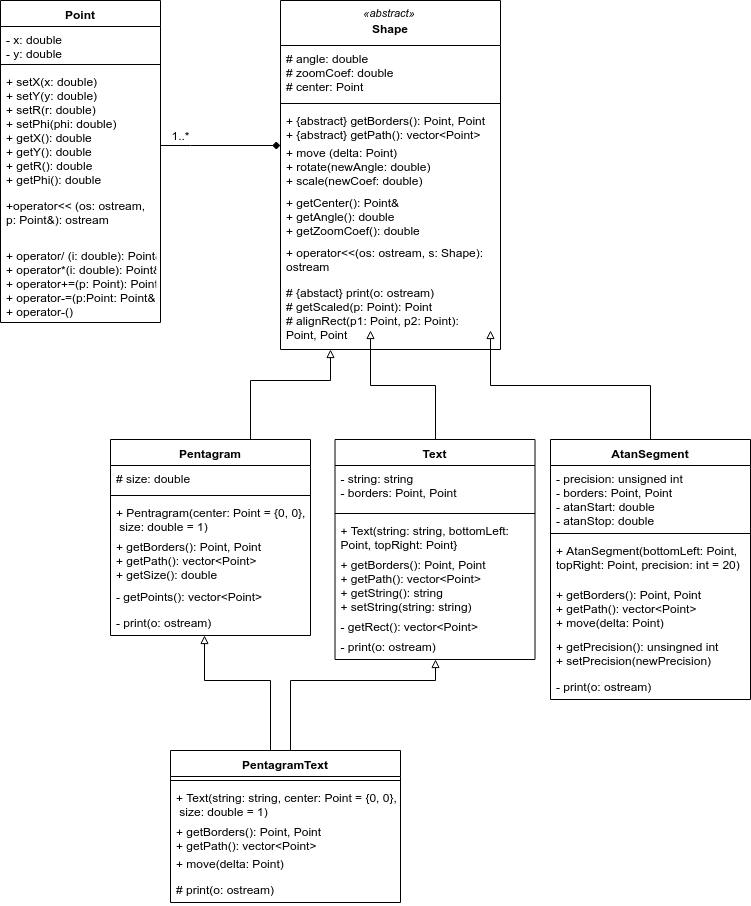

The diagram above was exported from draw.io. Its source (the exported page's mxGraphModel, read from the mxfile embedded in the PNG):
<mxGraphModel dx="854" dy="499" grid="1" gridSize="10" guides="1" tooltips="1" connect="1" arrows="1" fold="1" page="1" pageScale="1" pageWidth="850" pageHeight="1100" background="#ffffff" math="0" shadow="0">
  <root>
    <mxCell id="0" />
    <mxCell id="1" parent="0" />
    <mxCell id="ideyjLIA0gGUVYYv4PQT-22" value="Point" style="swimlane;fontStyle=1;align=center;verticalAlign=top;childLayout=stackLayout;horizontal=1;startSize=26;horizontalStack=0;resizeParent=1;resizeParentMax=0;resizeLast=0;collapsible=1;marginBottom=0;" parent="1" vertex="1">
      <mxGeometry x="50" y="44" width="160" height="322" as="geometry" />
    </mxCell>
    <mxCell id="ideyjLIA0gGUVYYv4PQT-25" value="- x: double&#10;- y: double" style="text;strokeColor=none;fillColor=none;align=left;verticalAlign=top;spacingLeft=4;spacingRight=4;overflow=hidden;rotatable=0;points=[[0,0.5],[1,0.5]];portConstraint=eastwest;" parent="ideyjLIA0gGUVYYv4PQT-22" vertex="1">
      <mxGeometry y="26" width="160" height="34" as="geometry" />
    </mxCell>
    <mxCell id="ideyjLIA0gGUVYYv4PQT-24" value="" style="line;strokeWidth=1;fillColor=none;align=left;verticalAlign=middle;spacingTop=-1;spacingLeft=3;spacingRight=3;rotatable=0;labelPosition=right;points=[];portConstraint=eastwest;" parent="ideyjLIA0gGUVYYv4PQT-22" vertex="1">
      <mxGeometry y="60" width="160" height="8" as="geometry" />
    </mxCell>
    <mxCell id="ideyjLIA0gGUVYYv4PQT-23" value="+ setX(x: double)&#10;+ setY(y: double)&#10;+ setR(r: double)&#10;+ setPhi(phi: double)&#10;+ getX(): double&#10;+ getY(): double&#10;+ getR(): double&#10;+ getPhi(): double" style="text;strokeColor=none;fillColor=none;align=left;verticalAlign=top;spacingLeft=4;spacingRight=4;overflow=hidden;rotatable=0;points=[[0,0.5],[1,0.5]];portConstraint=eastwest;" parent="ideyjLIA0gGUVYYv4PQT-22" vertex="1">
      <mxGeometry y="68" width="160" height="124" as="geometry" />
    </mxCell>
    <mxCell id="ideyjLIA0gGUVYYv4PQT-31" value="+operator&lt;&lt; (os: ostream, &#10;p: Point&amp;): ostream" style="text;strokeColor=none;fillColor=none;align=left;verticalAlign=top;spacingLeft=4;spacingRight=4;overflow=hidden;rotatable=0;points=[[0,0.5],[1,0.5]];portConstraint=eastwest;" parent="ideyjLIA0gGUVYYv4PQT-22" vertex="1">
      <mxGeometry y="192" width="160" height="50" as="geometry" />
    </mxCell>
    <mxCell id="ideyjLIA0gGUVYYv4PQT-30" value="+ operator/ (i: double): Point&amp;&#10;+ operator*(i: double): Point&amp;&#10;+ operator+=(p: Point): Point&amp;&#10;+ operator-=(p:Point: Point&amp;)&#10;+ operator-()" style="text;strokeColor=none;fillColor=none;align=left;verticalAlign=top;spacingLeft=4;spacingRight=4;overflow=hidden;rotatable=0;points=[[0,0.5],[1,0.5]];portConstraint=eastwest;" parent="ideyjLIA0gGUVYYv4PQT-22" vertex="1">
      <mxGeometry y="242" width="160" height="80" as="geometry" />
    </mxCell>
    <mxCell id="ideyjLIA0gGUVYYv4PQT-33" value="&#10;Shape" style="swimlane;fontStyle=1;align=center;verticalAlign=top;childLayout=stackLayout;horizontal=1;startSize=45;horizontalStack=0;resizeParent=1;resizeParentMax=0;resizeLast=0;collapsible=1;marginBottom=0;" parent="1" vertex="1">
      <mxGeometry x="330" y="44" width="220" height="349" as="geometry" />
    </mxCell>
    <mxCell id="ideyjLIA0gGUVYYv4PQT-34" value="# angle: double&#10;# zoomCoef: double&#10;# center: Point" style="text;strokeColor=none;fillColor=none;align=left;verticalAlign=top;spacingLeft=4;spacingRight=4;overflow=hidden;rotatable=0;points=[[0,0.5],[1,0.5]];portConstraint=eastwest;" parent="ideyjLIA0gGUVYYv4PQT-33" vertex="1">
      <mxGeometry y="45" width="220" height="54" as="geometry" />
    </mxCell>
    <mxCell id="ideyjLIA0gGUVYYv4PQT-35" value="" style="line;strokeWidth=1;fillColor=none;align=left;verticalAlign=middle;spacingTop=-1;spacingLeft=3;spacingRight=3;rotatable=0;labelPosition=right;points=[];portConstraint=eastwest;" parent="ideyjLIA0gGUVYYv4PQT-33" vertex="1">
      <mxGeometry y="99" width="220" height="8" as="geometry" />
    </mxCell>
    <mxCell id="ideyjLIA0gGUVYYv4PQT-36" value="+ {abstract} getBorders(): Point, Point&#10;+ {abstract} getPath(): vector&lt;Point&gt;" style="text;strokeColor=none;fillColor=none;align=left;verticalAlign=top;spacingLeft=4;spacingRight=4;overflow=hidden;rotatable=0;points=[[0,0.5],[1,0.5]];portConstraint=eastwest;" parent="ideyjLIA0gGUVYYv4PQT-33" vertex="1">
      <mxGeometry y="107" width="220" height="32" as="geometry" />
    </mxCell>
    <mxCell id="ideyjLIA0gGUVYYv4PQT-37" value="+ move (delta: Point)&#10;+ rotate(newAngle: double)&#10;+ scale(newCoef: double)&#10;" style="text;strokeColor=none;fillColor=none;align=left;verticalAlign=top;spacingLeft=4;spacingRight=4;overflow=hidden;rotatable=0;points=[[0,0.5],[1,0.5]];portConstraint=eastwest;" parent="ideyjLIA0gGUVYYv4PQT-33" vertex="1">
      <mxGeometry y="139" width="220" height="50" as="geometry" />
    </mxCell>
    <mxCell id="ideyjLIA0gGUVYYv4PQT-38" value="+ getCenter(): Point&amp;&#10;+ getAngle(): double&#10;+ getZoomCoef(): double" style="text;strokeColor=none;fillColor=none;align=left;verticalAlign=top;spacingLeft=4;spacingRight=4;overflow=hidden;rotatable=0;points=[[0,0.5],[1,0.5]];portConstraint=eastwest;" parent="ideyjLIA0gGUVYYv4PQT-33" vertex="1">
      <mxGeometry y="189" width="220" height="50" as="geometry" />
    </mxCell>
    <mxCell id="ideyjLIA0gGUVYYv4PQT-39" value="+ operator&lt;&lt;(os: ostream, s: Shape): &#10;ostream" style="text;strokeColor=none;fillColor=none;align=left;verticalAlign=top;spacingLeft=4;spacingRight=4;overflow=hidden;rotatable=0;points=[[0,0.5],[1,0.5]];portConstraint=eastwest;" parent="ideyjLIA0gGUVYYv4PQT-33" vertex="1">
      <mxGeometry y="239" width="220" height="40" as="geometry" />
    </mxCell>
    <mxCell id="ideyjLIA0gGUVYYv4PQT-41" value="# {abstact} print(o: ostream)&#10;# getScaled(p: Point): Point&#10;# alignRect(p1: Point, p2: Point): &#10;Point, Point" style="text;strokeColor=none;fillColor=none;align=left;verticalAlign=top;spacingLeft=4;spacingRight=4;overflow=hidden;rotatable=0;points=[[0,0.5],[1,0.5]];portConstraint=eastwest;" parent="ideyjLIA0gGUVYYv4PQT-33" vertex="1">
      <mxGeometry y="279" width="220" height="70" as="geometry" />
    </mxCell>
    <mxCell id="ideyjLIA0gGUVYYv4PQT-44" value="" style="edgeStyle=orthogonalEdgeStyle;rounded=0;orthogonalLoop=1;jettySize=auto;html=1;endArrow=diamond;endFill=1;" parent="1" source="ideyjLIA0gGUVYYv4PQT-23" target="ideyjLIA0gGUVYYv4PQT-37" edge="1">
      <mxGeometry y="15" relative="1" as="geometry">
        <Array as="points">
          <mxPoint x="240" y="189" />
          <mxPoint x="240" y="189" />
        </Array>
        <mxPoint as="offset" />
      </mxGeometry>
    </mxCell>
    <mxCell id="ideyjLIA0gGUVYYv4PQT-47" value="1..*" style="text;html=1;strokeColor=none;fillColor=none;align=center;verticalAlign=middle;whiteSpace=wrap;rounded=0;" parent="1" vertex="1">
      <mxGeometry x="220" y="169" width="20" height="20" as="geometry" />
    </mxCell>
    <mxCell id="ideyjLIA0gGUVYYv4PQT-72" value="" style="edgeStyle=orthogonalEdgeStyle;rounded=0;orthogonalLoop=1;jettySize=auto;html=1;endArrow=block;endFill=0;" parent="1" source="ideyjLIA0gGUVYYv4PQT-58" target="ideyjLIA0gGUVYYv4PQT-41" edge="1">
      <mxGeometry x="0.0502" y="10" relative="1" as="geometry">
        <Array as="points">
          <mxPoint x="300" y="424" />
          <mxPoint x="380" y="424" />
        </Array>
        <mxPoint as="offset" />
      </mxGeometry>
    </mxCell>
    <mxCell id="ideyjLIA0gGUVYYv4PQT-58" value="Pentagram" style="swimlane;fontStyle=1;align=center;verticalAlign=top;childLayout=stackLayout;horizontal=1;startSize=26;horizontalStack=0;resizeParent=1;resizeParentMax=0;resizeLast=0;collapsible=1;marginBottom=0;" parent="1" vertex="1">
      <mxGeometry x="160" y="483" width="200" height="196" as="geometry" />
    </mxCell>
    <mxCell id="ideyjLIA0gGUVYYv4PQT-59" value="# size: double" style="text;strokeColor=none;fillColor=none;align=left;verticalAlign=top;spacingLeft=4;spacingRight=4;overflow=hidden;rotatable=0;points=[[0,0.5],[1,0.5]];portConstraint=eastwest;" parent="ideyjLIA0gGUVYYv4PQT-58" vertex="1">
      <mxGeometry y="26" width="200" height="26" as="geometry" />
    </mxCell>
    <mxCell id="ideyjLIA0gGUVYYv4PQT-60" value="" style="line;strokeWidth=1;fillColor=none;align=left;verticalAlign=middle;spacingTop=-1;spacingLeft=3;spacingRight=3;rotatable=0;labelPosition=right;points=[];portConstraint=eastwest;" parent="ideyjLIA0gGUVYYv4PQT-58" vertex="1">
      <mxGeometry y="52" width="200" height="8" as="geometry" />
    </mxCell>
    <mxCell id="KE91anXekcmCCK3jgbz7-4" value="+ Pentragram(center: Point = {0, 0},&#10; size: double = 1)" style="text;strokeColor=none;fillColor=none;align=left;verticalAlign=top;spacingLeft=4;spacingRight=4;overflow=hidden;rotatable=0;points=[[0,0.5],[1,0.5]];portConstraint=eastwest;" vertex="1" parent="ideyjLIA0gGUVYYv4PQT-58">
      <mxGeometry y="60" width="200" height="34" as="geometry" />
    </mxCell>
    <mxCell id="ideyjLIA0gGUVYYv4PQT-61" value="+ getBorders(): Point, Point&#10;+ getPath(): vector&lt;Point&gt;&#10;+ getSize(): double" style="text;strokeColor=none;fillColor=none;align=left;verticalAlign=top;spacingLeft=4;spacingRight=4;overflow=hidden;rotatable=0;points=[[0,0.5],[1,0.5]];portConstraint=eastwest;" parent="ideyjLIA0gGUVYYv4PQT-58" vertex="1">
      <mxGeometry y="94" width="200" height="50" as="geometry" />
    </mxCell>
    <mxCell id="ideyjLIA0gGUVYYv4PQT-62" value="- getPoints(): vector&lt;Point&gt;" style="text;strokeColor=none;fillColor=none;align=left;verticalAlign=top;spacingLeft=4;spacingRight=4;overflow=hidden;rotatable=0;points=[[0,0.5],[1,0.5]];portConstraint=eastwest;" parent="ideyjLIA0gGUVYYv4PQT-58" vertex="1">
      <mxGeometry y="144" width="200" height="26" as="geometry" />
    </mxCell>
    <mxCell id="ideyjLIA0gGUVYYv4PQT-63" value="- print(o: ostream)" style="text;strokeColor=none;fillColor=none;align=left;verticalAlign=top;spacingLeft=4;spacingRight=4;overflow=hidden;rotatable=0;points=[[0,0.5],[1,0.5]];portConstraint=eastwest;" parent="ideyjLIA0gGUVYYv4PQT-58" vertex="1">
      <mxGeometry y="170" width="200" height="26" as="geometry" />
    </mxCell>
    <mxCell id="ideyjLIA0gGUVYYv4PQT-80" value="" style="edgeStyle=orthogonalEdgeStyle;rounded=0;orthogonalLoop=1;jettySize=auto;html=1;endArrow=block;endFill=0;" parent="1" source="ideyjLIA0gGUVYYv4PQT-73" edge="1">
      <mxGeometry x="0.1282" y="-15" relative="1" as="geometry">
        <mxPoint x="540" y="374" as="targetPoint" />
        <Array as="points">
          <mxPoint x="700" y="429" />
          <mxPoint x="540" y="429" />
          <mxPoint x="540" y="374" />
        </Array>
        <mxPoint as="offset" />
      </mxGeometry>
    </mxCell>
    <mxCell id="ideyjLIA0gGUVYYv4PQT-73" value="AtanSegment" style="swimlane;fontStyle=1;align=center;verticalAlign=top;childLayout=stackLayout;horizontal=1;startSize=26;horizontalStack=0;resizeParent=1;resizeParentMax=0;resizeLast=0;collapsible=1;marginBottom=0;" parent="1" vertex="1">
      <mxGeometry x="600" y="483" width="200" height="260" as="geometry" />
    </mxCell>
    <mxCell id="ideyjLIA0gGUVYYv4PQT-74" value="- precision: unsigned int&#10;- borders: Point, Point&#10;- atanStart: double&#10;- atanStop: double" style="text;strokeColor=none;fillColor=none;align=left;verticalAlign=top;spacingLeft=4;spacingRight=4;overflow=hidden;rotatable=0;points=[[0,0.5],[1,0.5]];portConstraint=eastwest;" parent="ideyjLIA0gGUVYYv4PQT-73" vertex="1">
      <mxGeometry y="26" width="200" height="64" as="geometry" />
    </mxCell>
    <mxCell id="ideyjLIA0gGUVYYv4PQT-75" value="" style="line;strokeWidth=1;fillColor=none;align=left;verticalAlign=middle;spacingTop=-1;spacingLeft=3;spacingRight=3;rotatable=0;labelPosition=right;points=[];portConstraint=eastwest;" parent="ideyjLIA0gGUVYYv4PQT-73" vertex="1">
      <mxGeometry y="90" width="200" height="8" as="geometry" />
    </mxCell>
    <mxCell id="KE91anXekcmCCK3jgbz7-7" value="+ AtanSegment(bottomLeft: Point,&#10;topRight: Point, precision: int = 20)" style="text;strokeColor=none;fillColor=none;align=left;verticalAlign=top;spacingLeft=4;spacingRight=4;overflow=hidden;rotatable=0;points=[[0,0.5],[1,0.5]];portConstraint=eastwest;" vertex="1" parent="ideyjLIA0gGUVYYv4PQT-73">
      <mxGeometry y="98" width="200" height="44" as="geometry" />
    </mxCell>
    <mxCell id="ideyjLIA0gGUVYYv4PQT-76" value="+ getBorders(): Point, Point&#10;+ getPath(): vector&lt;Point&gt;&#10;+ move(delta: Point)" style="text;strokeColor=none;fillColor=none;align=left;verticalAlign=top;spacingLeft=4;spacingRight=4;overflow=hidden;rotatable=0;points=[[0,0.5],[1,0.5]];portConstraint=eastwest;" parent="ideyjLIA0gGUVYYv4PQT-73" vertex="1">
      <mxGeometry y="142" width="200" height="52" as="geometry" />
    </mxCell>
    <mxCell id="ideyjLIA0gGUVYYv4PQT-77" value="+ getPrecision(): unsingned int&#10;+ setPrecision(newPrecision)" style="text;strokeColor=none;fillColor=none;align=left;verticalAlign=top;spacingLeft=4;spacingRight=4;overflow=hidden;rotatable=0;points=[[0,0.5],[1,0.5]];portConstraint=eastwest;" parent="ideyjLIA0gGUVYYv4PQT-73" vertex="1">
      <mxGeometry y="194" width="200" height="40" as="geometry" />
    </mxCell>
    <mxCell id="ideyjLIA0gGUVYYv4PQT-78" value="- print(o: ostream)" style="text;strokeColor=none;fillColor=none;align=left;verticalAlign=top;spacingLeft=4;spacingRight=4;overflow=hidden;rotatable=0;points=[[0,0.5],[1,0.5]];portConstraint=eastwest;" parent="ideyjLIA0gGUVYYv4PQT-73" vertex="1">
      <mxGeometry y="234" width="200" height="26" as="geometry" />
    </mxCell>
    <mxCell id="ideyjLIA0gGUVYYv4PQT-93" value="" style="edgeStyle=orthogonalEdgeStyle;rounded=0;orthogonalLoop=1;jettySize=auto;html=1;endArrow=block;endFill=0;" parent="1" source="ideyjLIA0gGUVYYv4PQT-87" edge="1">
      <mxGeometry x="0.541" y="-30" relative="1" as="geometry">
        <mxPoint x="420" y="374" as="targetPoint" />
        <Array as="points">
          <mxPoint x="485" y="429" />
          <mxPoint x="420" y="429" />
          <mxPoint x="420" y="374" />
        </Array>
        <mxPoint as="offset" />
      </mxGeometry>
    </mxCell>
    <mxCell id="ideyjLIA0gGUVYYv4PQT-87" value="Text" style="swimlane;fontStyle=1;align=center;verticalAlign=top;childLayout=stackLayout;horizontal=1;startSize=26;horizontalStack=0;resizeParent=1;resizeParentMax=0;resizeLast=0;collapsible=1;marginBottom=0;" parent="1" vertex="1">
      <mxGeometry x="384.5" y="483" width="200" height="220" as="geometry" />
    </mxCell>
    <mxCell id="ideyjLIA0gGUVYYv4PQT-88" value="- string: string&#10;- borders: Point, Point" style="text;strokeColor=none;fillColor=none;align=left;verticalAlign=top;spacingLeft=4;spacingRight=4;overflow=hidden;rotatable=0;points=[[0,0.5],[1,0.5]];portConstraint=eastwest;" parent="ideyjLIA0gGUVYYv4PQT-87" vertex="1">
      <mxGeometry y="26" width="200" height="44" as="geometry" />
    </mxCell>
    <mxCell id="ideyjLIA0gGUVYYv4PQT-89" value="" style="line;strokeWidth=1;fillColor=none;align=left;verticalAlign=middle;spacingTop=-1;spacingLeft=3;spacingRight=3;rotatable=0;labelPosition=right;points=[];portConstraint=eastwest;" parent="ideyjLIA0gGUVYYv4PQT-87" vertex="1">
      <mxGeometry y="70" width="200" height="8" as="geometry" />
    </mxCell>
    <mxCell id="KE91anXekcmCCK3jgbz7-6" value="+ Text(string: string, bottomLeft:&#10;Point, topRight: Point}" style="text;strokeColor=none;fillColor=none;align=left;verticalAlign=top;spacingLeft=4;spacingRight=4;overflow=hidden;rotatable=0;points=[[0,0.5],[1,0.5]];portConstraint=eastwest;" vertex="1" parent="ideyjLIA0gGUVYYv4PQT-87">
      <mxGeometry y="78" width="200" height="34" as="geometry" />
    </mxCell>
    <mxCell id="ideyjLIA0gGUVYYv4PQT-90" value="+ getBorders(): Point, Point&#10;+ getPath(): vector&lt;Point&gt;&#10;+ getString(): string&#10;+ setString(string: string)" style="text;strokeColor=none;fillColor=none;align=left;verticalAlign=top;spacingLeft=4;spacingRight=4;overflow=hidden;rotatable=0;points=[[0,0.5],[1,0.5]];portConstraint=eastwest;" parent="ideyjLIA0gGUVYYv4PQT-87" vertex="1">
      <mxGeometry y="112" width="200" height="62" as="geometry" />
    </mxCell>
    <mxCell id="ideyjLIA0gGUVYYv4PQT-91" value="- getRect(): vector&lt;Point&gt;" style="text;strokeColor=none;fillColor=none;align=left;verticalAlign=top;spacingLeft=4;spacingRight=4;overflow=hidden;rotatable=0;points=[[0,0.5],[1,0.5]];portConstraint=eastwest;" parent="ideyjLIA0gGUVYYv4PQT-87" vertex="1">
      <mxGeometry y="174" width="200" height="20" as="geometry" />
    </mxCell>
    <mxCell id="ideyjLIA0gGUVYYv4PQT-92" value="- print(o: ostream)" style="text;strokeColor=none;fillColor=none;align=left;verticalAlign=top;spacingLeft=4;spacingRight=4;overflow=hidden;rotatable=0;points=[[0,0.5],[1,0.5]];portConstraint=eastwest;" parent="ideyjLIA0gGUVYYv4PQT-87" vertex="1">
      <mxGeometry y="194" width="200" height="26" as="geometry" />
    </mxCell>
    <mxCell id="ideyjLIA0gGUVYYv4PQT-103" value="" style="edgeStyle=orthogonalEdgeStyle;rounded=0;orthogonalLoop=1;jettySize=auto;html=1;entryX=0.469;entryY=0.987;entryDx=0;entryDy=0;entryPerimeter=0;endArrow=block;endFill=0;" parent="1" target="ideyjLIA0gGUVYYv4PQT-63" edge="1">
      <mxGeometry x="-0.3509" y="33" relative="1" as="geometry">
        <mxPoint x="320" y="794" as="sourcePoint" />
        <Array as="points">
          <mxPoint x="320" y="724" />
          <mxPoint x="254" y="724" />
        </Array>
        <mxPoint x="-30" y="-47" as="offset" />
      </mxGeometry>
    </mxCell>
    <mxCell id="ideyjLIA0gGUVYYv4PQT-104" value="" style="edgeStyle=orthogonalEdgeStyle;rounded=0;orthogonalLoop=1;jettySize=auto;html=1;entryX=0.503;entryY=1;entryDx=0;entryDy=0;entryPerimeter=0;endArrow=block;endFill=0;" parent="1" target="ideyjLIA0gGUVYYv4PQT-92" edge="1">
      <mxGeometry x="-0.037" y="14" relative="1" as="geometry">
        <mxPoint x="340" y="794" as="sourcePoint" />
        <Array as="points">
          <mxPoint x="340" y="724" />
          <mxPoint x="485" y="724" />
        </Array>
        <mxPoint as="offset" />
      </mxGeometry>
    </mxCell>
    <mxCell id="ideyjLIA0gGUVYYv4PQT-98" value="PentagramText" style="swimlane;fontStyle=1;align=center;verticalAlign=top;childLayout=stackLayout;horizontal=1;startSize=26;horizontalStack=0;resizeParent=1;resizeParentMax=0;resizeLast=0;collapsible=1;marginBottom=0;" parent="1" vertex="1">
      <mxGeometry x="220" y="794" width="230" height="152" as="geometry" />
    </mxCell>
    <mxCell id="ideyjLIA0gGUVYYv4PQT-100" value="" style="line;strokeWidth=1;fillColor=none;align=left;verticalAlign=middle;spacingTop=-1;spacingLeft=3;spacingRight=3;rotatable=0;labelPosition=right;points=[];portConstraint=eastwest;" parent="ideyjLIA0gGUVYYv4PQT-98" vertex="1">
      <mxGeometry y="26" width="230" height="8" as="geometry" />
    </mxCell>
    <mxCell id="KE91anXekcmCCK3jgbz7-8" value="+ Text(string: string, center: Point = {0, 0},&#10; size: double = 1)" style="text;strokeColor=none;fillColor=none;align=left;verticalAlign=top;spacingLeft=4;spacingRight=4;overflow=hidden;rotatable=0;points=[[0,0.5],[1,0.5]];portConstraint=eastwest;" vertex="1" parent="ideyjLIA0gGUVYYv4PQT-98">
      <mxGeometry y="34" width="230" height="34" as="geometry" />
    </mxCell>
    <mxCell id="ideyjLIA0gGUVYYv4PQT-105" value="+ getBorders(): Point, Point&#10;+ getPath(): vector&lt;Point&gt;" style="text;strokeColor=none;fillColor=none;align=left;verticalAlign=top;spacingLeft=4;spacingRight=4;overflow=hidden;rotatable=0;points=[[0,0.5],[1,0.5]];portConstraint=eastwest;" parent="ideyjLIA0gGUVYYv4PQT-98" vertex="1">
      <mxGeometry y="68" width="230" height="32" as="geometry" />
    </mxCell>
    <mxCell id="ideyjLIA0gGUVYYv4PQT-101" value="+ move(delta: Point)" style="text;strokeColor=none;fillColor=none;align=left;verticalAlign=top;spacingLeft=4;spacingRight=4;overflow=hidden;rotatable=0;points=[[0,0.5],[1,0.5]];portConstraint=eastwest;" parent="ideyjLIA0gGUVYYv4PQT-98" vertex="1">
      <mxGeometry y="100" width="230" height="26" as="geometry" />
    </mxCell>
    <mxCell id="ideyjLIA0gGUVYYv4PQT-106" value="# print(o: ostream)" style="text;strokeColor=none;fillColor=none;align=left;verticalAlign=top;spacingLeft=4;spacingRight=4;overflow=hidden;rotatable=0;points=[[0,0.5],[1,0.5]];portConstraint=eastwest;" parent="ideyjLIA0gGUVYYv4PQT-98" vertex="1">
      <mxGeometry y="126" width="230" height="26" as="geometry" />
    </mxCell>
    <mxCell id="KE91anXekcmCCK3jgbz7-11" value="&lt;span style=&quot;font-size: 11px ; white-space: nowrap ; background-color: rgb(255 , 255 , 255)&quot;&gt;&lt;i&gt;«abstract»&lt;/i&gt;&lt;/span&gt;" style="text;html=1;strokeColor=none;fillColor=none;align=center;verticalAlign=middle;whiteSpace=wrap;rounded=0;" vertex="1" parent="1">
      <mxGeometry x="419" y="46" width="40" height="20" as="geometry" />
    </mxCell>
  </root>
</mxGraphModel>